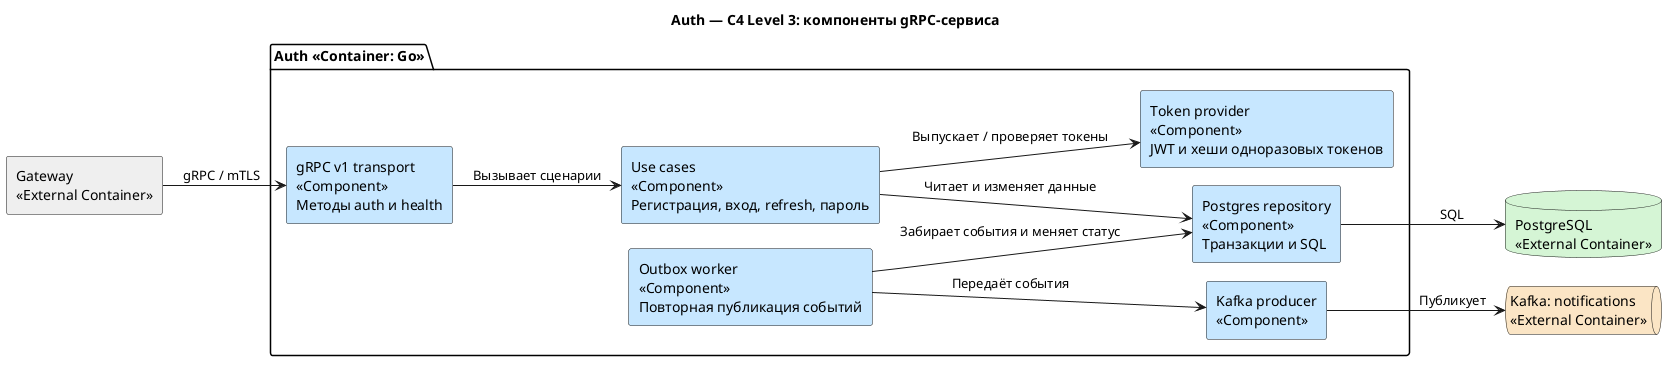

The diagram above was rendered by PlantUML. Its source (embedded in the PNG):
@startuml
!pragma layout smetana
title Auth — C4 Level 3: компоненты gRPC-сервиса
left to right direction
skinparam shadowing false

rectangle "Gateway\n<<External Container>>" as gateway #EEEEEE
package "Auth <<Container: Go>>" {
  rectangle "gRPC v1 transport\n<<Component>>\nМетоды auth и health" as grpc #C7E7FF
  rectangle "Use cases\n<<Component>>\nРегистрация, вход, refresh, пароль" as usecase #C7E7FF
  rectangle "Token provider\n<<Component>>\nJWT и хеши одноразовых токенов" as tokens #C7E7FF
  rectangle "Postgres repository\n<<Component>>\nТранзакции и SQL" as repo #C7E7FF
  rectangle "Outbox worker\n<<Component>>\nПовторная публикация событий" as outbox #C7E7FF
  rectangle "Kafka producer\n<<Component>>" as producer #C7E7FF
}
database "PostgreSQL\n<<External Container>>" as db #D5F5D5
queue "Kafka: notifications\n<<External Container>>" as kafka #FBE5C4

gateway --> grpc : gRPC / mTLS
grpc --> usecase : Вызывает сценарии
usecase --> tokens : Выпускает / проверяет токены
usecase --> repo : Читает и изменяет данные
repo --> db : SQL
outbox --> repo : Забирает события и меняет статус
outbox --> producer : Передаёт события
producer --> kafka : Публикует
@enduml